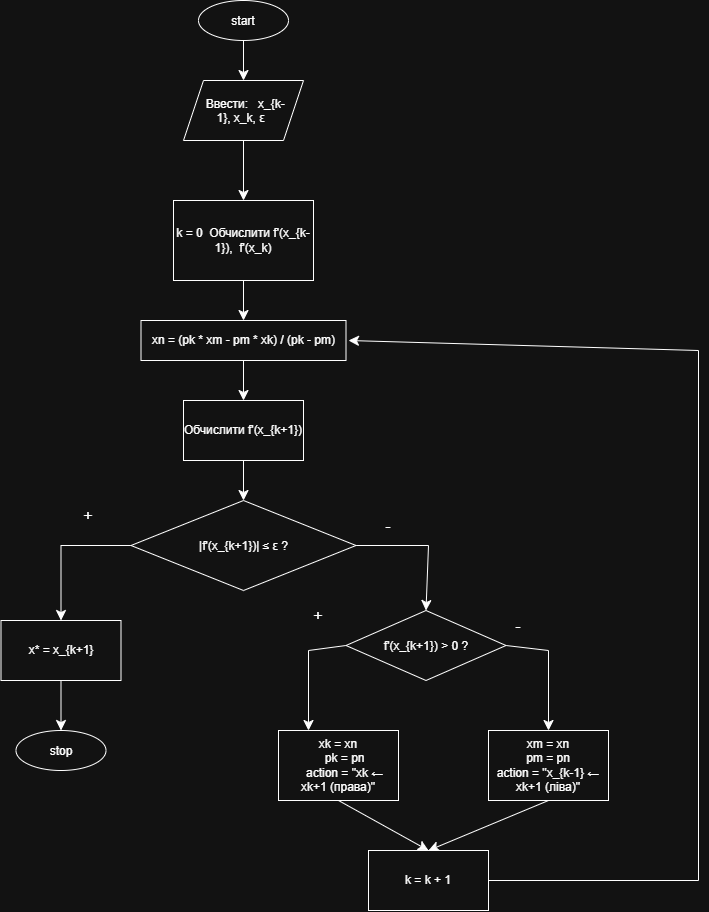

The diagram above was exported from draw.io. Its source (the exported page's mxGraphModel, read from the mxfile embedded in the PNG):
<mxGraphModel dx="861" dy="835" grid="1" gridSize="10" guides="1" tooltips="1" connect="1" arrows="1" fold="1" page="1" pageScale="1" pageWidth="827" pageHeight="1169" math="0" shadow="0">
  <root>
    <mxCell id="0" />
    <mxCell id="1" parent="0" />
    <mxCell id="CwYRPRu0Dyy0KutN2VZv-16" edge="1" parent="1" source="CwYRPRu0Dyy0KutN2VZv-1" style="edgeStyle=none;curved=1;rounded=0;curveGeometry=1;orthogonalLoop=1;jettySize=auto;html=1;exitX=0.5;exitY=1;exitDx=0;exitDy=0;entryX=0.5;entryY=0;entryDx=0;entryDy=0;fontSize=12;startSize=8;endSize=8;" target="CwYRPRu0Dyy0KutN2VZv-3">
      <mxGeometry relative="1" as="geometry" />
    </mxCell>
    <mxCell id="CwYRPRu0Dyy0KutN2VZv-1" parent="1" style="ellipse;whiteSpace=wrap;html=1;shapeInside=1;" value="start" vertex="1">
      <mxGeometry height="40" width="90" x="260" y="30" as="geometry" />
    </mxCell>
    <mxCell id="CwYRPRu0Dyy0KutN2VZv-17" edge="1" parent="1" source="CwYRPRu0Dyy0KutN2VZv-3" style="edgeStyle=none;curved=1;rounded=0;curveGeometry=1;orthogonalLoop=1;jettySize=auto;html=1;exitX=0.5;exitY=1;exitDx=0;exitDy=0;entryX=0.5;entryY=0;entryDx=0;entryDy=0;fontSize=12;startSize=8;endSize=8;" target="CwYRPRu0Dyy0KutN2VZv-4">
      <mxGeometry relative="1" as="geometry" />
    </mxCell>
    <mxCell id="CwYRPRu0Dyy0KutN2VZv-3" parent="1" style="shape=parallelogram;perimeter=parallelogramPerimeter;whiteSpace=wrap;html=1;shapeInside=1;fixedSize=1;" value="&lt;span style=&quot;white-space: pre-wrap;&quot;&gt;Ввести:   x_{k-1}, x_k, ε&lt;/span&gt;" vertex="1">
      <mxGeometry height="60" width="120" x="245" y="110" as="geometry" />
    </mxCell>
    <mxCell id="CwYRPRu0Dyy0KutN2VZv-18" edge="1" parent="1" source="CwYRPRu0Dyy0KutN2VZv-4" style="edgeStyle=none;curved=1;rounded=0;curveGeometry=1;orthogonalLoop=1;jettySize=auto;html=1;exitX=0.5;exitY=1;exitDx=0;exitDy=0;entryX=0.5;entryY=0;entryDx=0;entryDy=0;fontSize=12;startSize=8;endSize=8;" target="CwYRPRu0Dyy0KutN2VZv-5">
      <mxGeometry relative="1" as="geometry" />
    </mxCell>
    <mxCell id="CwYRPRu0Dyy0KutN2VZv-4" parent="1" style="whiteSpace=wrap;html=1;" value="&lt;p dir=&quot;auto&quot; style=&quot;white-space: pre-wrap;&quot;&gt;k = 0  Обчислити f'(x_{k-1}),  f'(x_k)&lt;/p&gt;" vertex="1">
      <mxGeometry height="80" width="140" x="235" y="230" as="geometry" />
    </mxCell>
    <mxCell id="CwYRPRu0Dyy0KutN2VZv-19" edge="1" parent="1" source="CwYRPRu0Dyy0KutN2VZv-5" style="edgeStyle=none;curved=1;rounded=0;curveGeometry=1;orthogonalLoop=1;jettySize=auto;html=1;exitX=0.5;exitY=1;exitDx=0;exitDy=0;entryX=0.5;entryY=0;entryDx=0;entryDy=0;fontSize=12;startSize=8;endSize=8;" target="CwYRPRu0Dyy0KutN2VZv-6">
      <mxGeometry relative="1" as="geometry" />
    </mxCell>
    <mxCell id="CwYRPRu0Dyy0KutN2VZv-5" parent="1" style="whiteSpace=wrap;html=1;" value="xn = (pk * xm - pm * xk) / (pk - pm)" vertex="1">
      <mxGeometry height="40" width="205" x="202.5" y="350" as="geometry" />
    </mxCell>
    <mxCell id="CwYRPRu0Dyy0KutN2VZv-20" edge="1" parent="1" source="CwYRPRu0Dyy0KutN2VZv-6" style="edgeStyle=none;curved=1;rounded=0;curveGeometry=1;orthogonalLoop=1;jettySize=auto;html=1;exitX=0.5;exitY=1;exitDx=0;exitDy=0;entryX=0.5;entryY=0;entryDx=0;entryDy=0;fontSize=12;startSize=8;endSize=8;" target="CwYRPRu0Dyy0KutN2VZv-7">
      <mxGeometry relative="1" as="geometry" />
    </mxCell>
    <mxCell id="CwYRPRu0Dyy0KutN2VZv-6" parent="1" style="whiteSpace=wrap;html=1;" value="&lt;p dir=&quot;auto&quot; style=&quot;white-space: pre-wrap;&quot;&gt;Обчислити f'(x_{k+1})&lt;/p&gt;" vertex="1">
      <mxGeometry height="60" width="120" x="245" y="430" as="geometry" />
    </mxCell>
    <mxCell id="CwYRPRu0Dyy0KutN2VZv-21" edge="1" parent="1" source="CwYRPRu0Dyy0KutN2VZv-7" style="edgeStyle=none;curved=0;rounded=0;orthogonalLoop=1;jettySize=auto;html=1;exitX=0;exitY=0.5;exitDx=0;exitDy=0;entryX=0.5;entryY=0;entryDx=0;entryDy=0;fontSize=12;startSize=8;endSize=8;" target="CwYRPRu0Dyy0KutN2VZv-8">
      <mxGeometry relative="1" x="0.032" as="geometry">
        <Array as="points">
          <mxPoint x="122.5" y="575" />
        </Array>
      </mxGeometry>
    </mxCell>
    <mxCell id="CwYRPRu0Dyy0KutN2VZv-22" edge="1" parent="1" source="CwYRPRu0Dyy0KutN2VZv-7" style="edgeStyle=none;curved=0;rounded=0;orthogonalLoop=1;jettySize=auto;html=1;exitX=1;exitY=0.5;exitDx=0;exitDy=0;entryX=0.5;entryY=0;entryDx=0;entryDy=0;fontSize=12;startSize=8;endSize=8;" target="CwYRPRu0Dyy0KutN2VZv-10">
      <mxGeometry relative="1" as="geometry">
        <Array as="points">
          <mxPoint x="490" y="575" />
        </Array>
      </mxGeometry>
    </mxCell>
    <mxCell id="CwYRPRu0Dyy0KutN2VZv-7" parent="1" style="rhombus;whiteSpace=wrap;html=1;shapeInside=1;" value="|f'(x_{k+1})| ≤ ε ?" vertex="1">
      <mxGeometry height="90" width="225" x="192.5" y="530" as="geometry" />
    </mxCell>
    <mxCell id="CwYRPRu0Dyy0KutN2VZv-25" edge="1" parent="1" source="CwYRPRu0Dyy0KutN2VZv-8" style="edgeStyle=none;curved=1;rounded=0;curveGeometry=1;orthogonalLoop=1;jettySize=auto;html=1;exitX=0.5;exitY=1;exitDx=0;exitDy=0;entryX=0.5;entryY=0;entryDx=0;entryDy=0;fontSize=12;startSize=8;endSize=8;" target="CwYRPRu0Dyy0KutN2VZv-14">
      <mxGeometry relative="1" as="geometry" />
    </mxCell>
    <mxCell id="CwYRPRu0Dyy0KutN2VZv-8" parent="1" style="whiteSpace=wrap;html=1;" value="&lt;p dir=&quot;auto&quot; style=&quot;white-space: pre-wrap;&quot;&gt;x* = &lt;span style=&quot;white-space: normal&quot;&gt;&lt;span style=&quot;background-color: transparent; color: light-dark(rgb(0, 0, 0), rgb(255, 255, 255));&quot;&gt;x_{k+1}&lt;/span&gt;&lt;/span&gt;&lt;/p&gt;" vertex="1">
      <mxGeometry height="60" width="120" x="62.5" y="650" as="geometry" />
    </mxCell>
    <mxCell id="CwYRPRu0Dyy0KutN2VZv-26" edge="1" parent="1" source="CwYRPRu0Dyy0KutN2VZv-10" style="edgeStyle=none;curved=0;rounded=0;orthogonalLoop=1;jettySize=auto;html=1;exitX=1;exitY=0.5;exitDx=0;exitDy=0;entryX=0.5;entryY=0;entryDx=0;entryDy=0;fontSize=12;startSize=8;endSize=8;" target="CwYRPRu0Dyy0KutN2VZv-12">
      <mxGeometry relative="1" x="-0.0065" as="geometry">
        <Array as="points">
          <mxPoint x="610" y="680" />
        </Array>
      </mxGeometry>
    </mxCell>
    <mxCell id="CwYRPRu0Dyy0KutN2VZv-27" edge="1" parent="1" source="CwYRPRu0Dyy0KutN2VZv-10" style="edgeStyle=none;curved=0;rounded=0;orthogonalLoop=1;jettySize=auto;html=1;exitX=0;exitY=0.5;exitDx=0;exitDy=0;entryX=0.25;entryY=0;entryDx=0;entryDy=0;fontSize=12;startSize=8;endSize=8;" target="CwYRPRu0Dyy0KutN2VZv-11">
      <mxGeometry relative="1" as="geometry">
        <Array as="points">
          <mxPoint x="370" y="680" />
        </Array>
      </mxGeometry>
    </mxCell>
    <mxCell id="CwYRPRu0Dyy0KutN2VZv-10" parent="1" style="rhombus;whiteSpace=wrap;html=1;shapeInside=1;" value="&lt;p dir=&quot;auto&quot; style=&quot;white-space: pre-wrap;&quot;&gt;f'(x_{k+1}) &amp;gt; 0 ?&lt;/p&gt;" vertex="1">
      <mxGeometry height="70" width="160" x="407.5" y="640" as="geometry" />
    </mxCell>
    <mxCell id="CwYRPRu0Dyy0KutN2VZv-30" edge="1" parent="1" source="CwYRPRu0Dyy0KutN2VZv-11" style="edgeStyle=none;curved=1;rounded=0;curveGeometry=1;orthogonalLoop=1;jettySize=auto;html=1;exitX=0.5;exitY=1;exitDx=0;exitDy=0;entryX=0.5;entryY=0;entryDx=0;entryDy=0;fontSize=12;startSize=8;endSize=8;" target="CwYRPRu0Dyy0KutN2VZv-13">
      <mxGeometry relative="1" as="geometry" />
    </mxCell>
    <mxCell id="CwYRPRu0Dyy0KutN2VZv-11" parent="1" style="whiteSpace=wrap;html=1;" value="&lt;p dir=&quot;auto&quot; style=&quot;white-space: pre-wrap;&quot;&gt;xk = xn&lt;br/&gt;    pk = pn&lt;br/&gt;    action = &quot;xk ← xk+1 (права)&quot;&lt;/p&gt;" vertex="1">
      <mxGeometry height="70" width="120" x="340" y="760" as="geometry" />
    </mxCell>
    <mxCell id="CwYRPRu0Dyy0KutN2VZv-31" edge="1" parent="1" source="CwYRPRu0Dyy0KutN2VZv-12" style="edgeStyle=none;curved=1;rounded=0;curveGeometry=1;orthogonalLoop=1;jettySize=auto;html=1;exitX=0.5;exitY=1;exitDx=0;exitDy=0;entryX=0.5;entryY=0;entryDx=0;entryDy=0;fontSize=12;startSize=8;endSize=8;" target="CwYRPRu0Dyy0KutN2VZv-13">
      <mxGeometry relative="1" as="geometry" />
    </mxCell>
    <mxCell id="CwYRPRu0Dyy0KutN2VZv-12" parent="1" style="whiteSpace=wrap;html=1;" value="xm = xn&lt;br/&gt;    pm = pn&lt;br/&gt;    action = &quot;x_{k-1} ← xk+1 (ліва)&quot;" vertex="1">
      <mxGeometry height="70" width="120" x="550" y="760" as="geometry" />
    </mxCell>
    <mxCell id="CwYRPRu0Dyy0KutN2VZv-15" edge="1" parent="1" source="CwYRPRu0Dyy0KutN2VZv-13" style="edgeStyle=none;curved=0;rounded=0;orthogonalLoop=1;jettySize=auto;html=1;exitX=1;exitY=0.5;exitDx=0;exitDy=0;fontSize=12;startSize=8;endSize=8;">
      <mxGeometry relative="1" x="0.0659" as="geometry">
        <Array as="points">
          <mxPoint x="760" y="910" />
          <mxPoint x="760" y="380" />
        </Array>
        <mxPoint x="410" y="370" as="targetPoint" />
      </mxGeometry>
    </mxCell>
    <mxCell id="CwYRPRu0Dyy0KutN2VZv-13" parent="1" style="whiteSpace=wrap;html=1;" value="&lt;p dir=&quot;auto&quot; style=&quot;white-space: pre-wrap;&quot;&gt;k = k + 1&lt;/p&gt;" vertex="1">
      <mxGeometry height="60" width="120" x="430" y="880" as="geometry" />
    </mxCell>
    <mxCell id="CwYRPRu0Dyy0KutN2VZv-14" parent="1" style="ellipse;whiteSpace=wrap;html=1;shapeInside=1;" value="stop" vertex="1">
      <mxGeometry height="40" width="90" x="77.5" y="760" as="geometry" />
    </mxCell>
    <mxCell id="CwYRPRu0Dyy0KutN2VZv-23" parent="1" style="text;html=1;whiteSpace=wrap;strokeColor=none;fillColor=none;align=center;verticalAlign=middle;rounded=0;fontSize=16;" value="+" vertex="1">
      <mxGeometry height="30" width="60" x="120" y="530" as="geometry" />
    </mxCell>
    <mxCell id="CwYRPRu0Dyy0KutN2VZv-24" parent="1" style="text;html=1;whiteSpace=wrap;strokeColor=none;fillColor=none;align=center;verticalAlign=middle;rounded=0;fontSize=16;" value="-" vertex="1">
      <mxGeometry height="30" width="60" x="420" y="540" as="geometry" />
    </mxCell>
    <mxCell id="CwYRPRu0Dyy0KutN2VZv-28" parent="1" style="text;html=1;whiteSpace=wrap;strokeColor=none;fillColor=none;align=center;verticalAlign=middle;rounded=0;fontSize=16;" value="-" vertex="1">
      <mxGeometry height="30" width="60" x="550" y="640" as="geometry" />
    </mxCell>
    <mxCell id="CwYRPRu0Dyy0KutN2VZv-29" parent="1" style="text;html=1;whiteSpace=wrap;strokeColor=none;fillColor=none;align=center;verticalAlign=middle;rounded=0;fontSize=16;" value="+" vertex="1">
      <mxGeometry height="30" width="60" x="350" y="630" as="geometry" />
    </mxCell>
  </root>
</mxGraphModel>